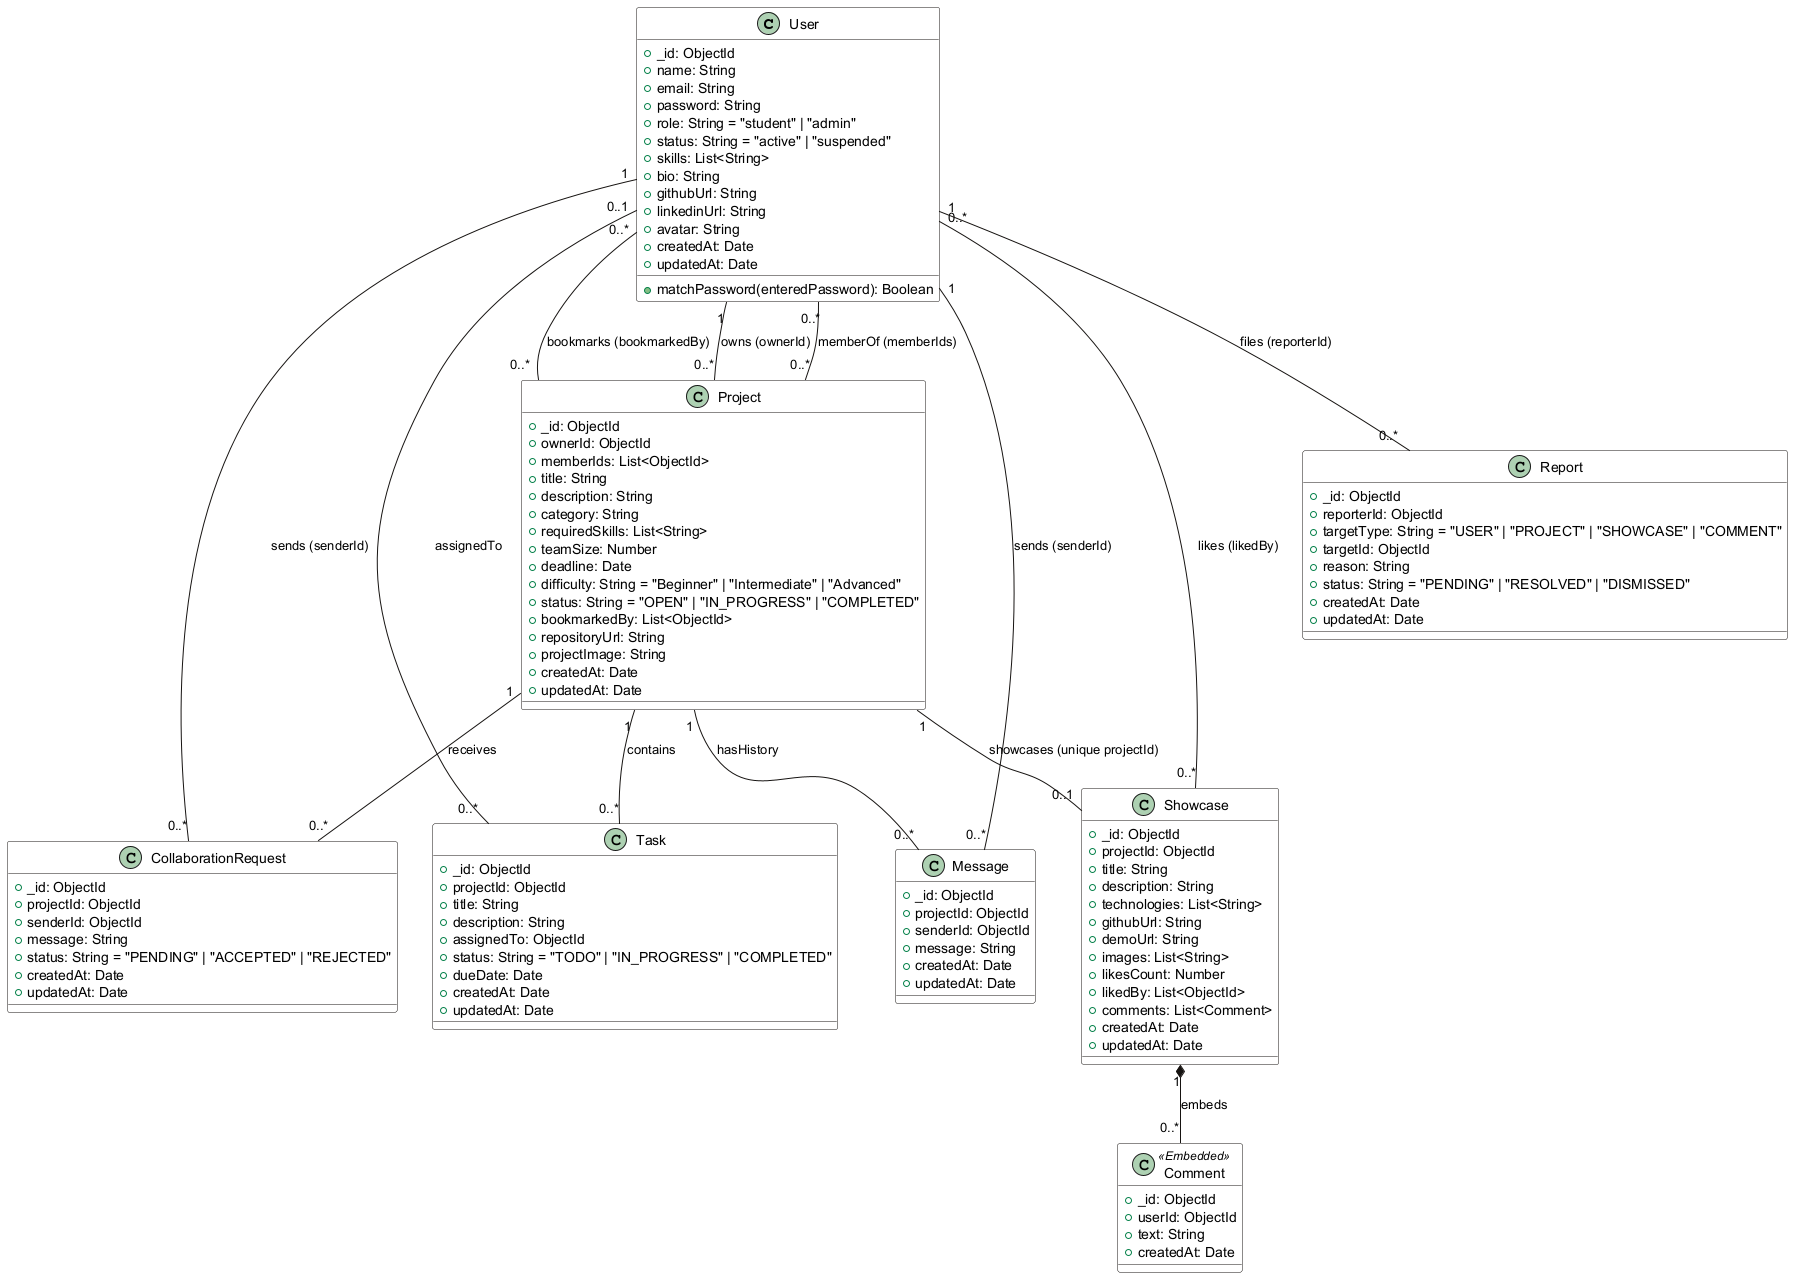

The diagram above was rendered by PlantUML. Its source (embedded in the PNG):
@startuml
skinparam class {
    BackgroundColor #FFFFFF
    BorderColor #161311
    ArrowColor #161311
}

class User {
  +_id: ObjectId
  +name: String
  +email: String
  +password: String
  +role: String = "student" | "admin"
  +status: String = "active" | "suspended"
  +skills: List<String>
  +bio: String
  +githubUrl: String
  +linkedinUrl: String
  +avatar: String
  +createdAt: Date
  +updatedAt: Date
  +matchPassword(enteredPassword): Boolean
}

class Project {
  +_id: ObjectId
  +ownerId: ObjectId
  +memberIds: List<ObjectId>
  +title: String
  +description: String
  +category: String
  +requiredSkills: List<String>
  +teamSize: Number
  +deadline: Date
  +difficulty: String = "Beginner" | "Intermediate" | "Advanced"
  +status: String = "OPEN" | "IN_PROGRESS" | "COMPLETED"
  +bookmarkedBy: List<ObjectId>
  +repositoryUrl: String
  +projectImage: String
  +createdAt: Date
  +updatedAt: Date
}

class CollaborationRequest {
  +_id: ObjectId
  +projectId: ObjectId
  +senderId: ObjectId
  +message: String
  +status: String = "PENDING" | "ACCEPTED" | "REJECTED"
  +createdAt: Date
  +updatedAt: Date
}

class Task {
  +_id: ObjectId
  +projectId: ObjectId
  +title: String
  +description: String
  +assignedTo: ObjectId
  +status: String = "TODO" | "IN_PROGRESS" | "COMPLETED"
  +dueDate: Date
  +createdAt: Date
  +updatedAt: Date
}

class Message {
  +_id: ObjectId
  +projectId: ObjectId
  +senderId: ObjectId
  +message: String
  +createdAt: Date
  +updatedAt: Date
}

class Showcase {
  +_id: ObjectId
  +projectId: ObjectId
  +title: String
  +description: String
  +technologies: List<String>
  +githubUrl: String
  +demoUrl: String
  +images: List<String>
  +likesCount: Number
  +likedBy: List<ObjectId>
  +comments: List<Comment>
  +createdAt: Date
  +updatedAt: Date
}

class Comment <<Embedded>> {
  +_id: ObjectId
  +userId: ObjectId
  +text: String
  +createdAt: Date
}

class Report {
  +_id: ObjectId
  +reporterId: ObjectId
  +targetType: String = "USER" | "PROJECT" | "SHOWCASE" | "COMMENT"
  +targetId: ObjectId
  +reason: String
  +status: String = "PENDING" | "RESOLVED" | "DISMISSED"
  +createdAt: Date
  +updatedAt: Date
}

User "1" -- "0..*" Project : owns (ownerId)
User "0..*" -- "0..*" Project : memberOf (memberIds)
User "0..*" -- "0..*" Project : bookmarks (bookmarkedBy)

Project "1" -- "0..*" CollaborationRequest : receives
User "1" -- "0..*" CollaborationRequest : sends (senderId)

Project "1" -- "0..*" Task : contains
User "0..1" -- "0..*" Task : assignedTo

Project "1" -- "0..*" Message : hasHistory
User "1" -- "0..*" Message : sends (senderId)

Project "1" -- "0..1" Showcase : showcases (unique projectId)
User "0..*" -- "0..*" Showcase : likes (likedBy)
Showcase "1" *-- "0..*" Comment : embeds

User "1" -- "0..*" Report : files (reporterId)
@enduml